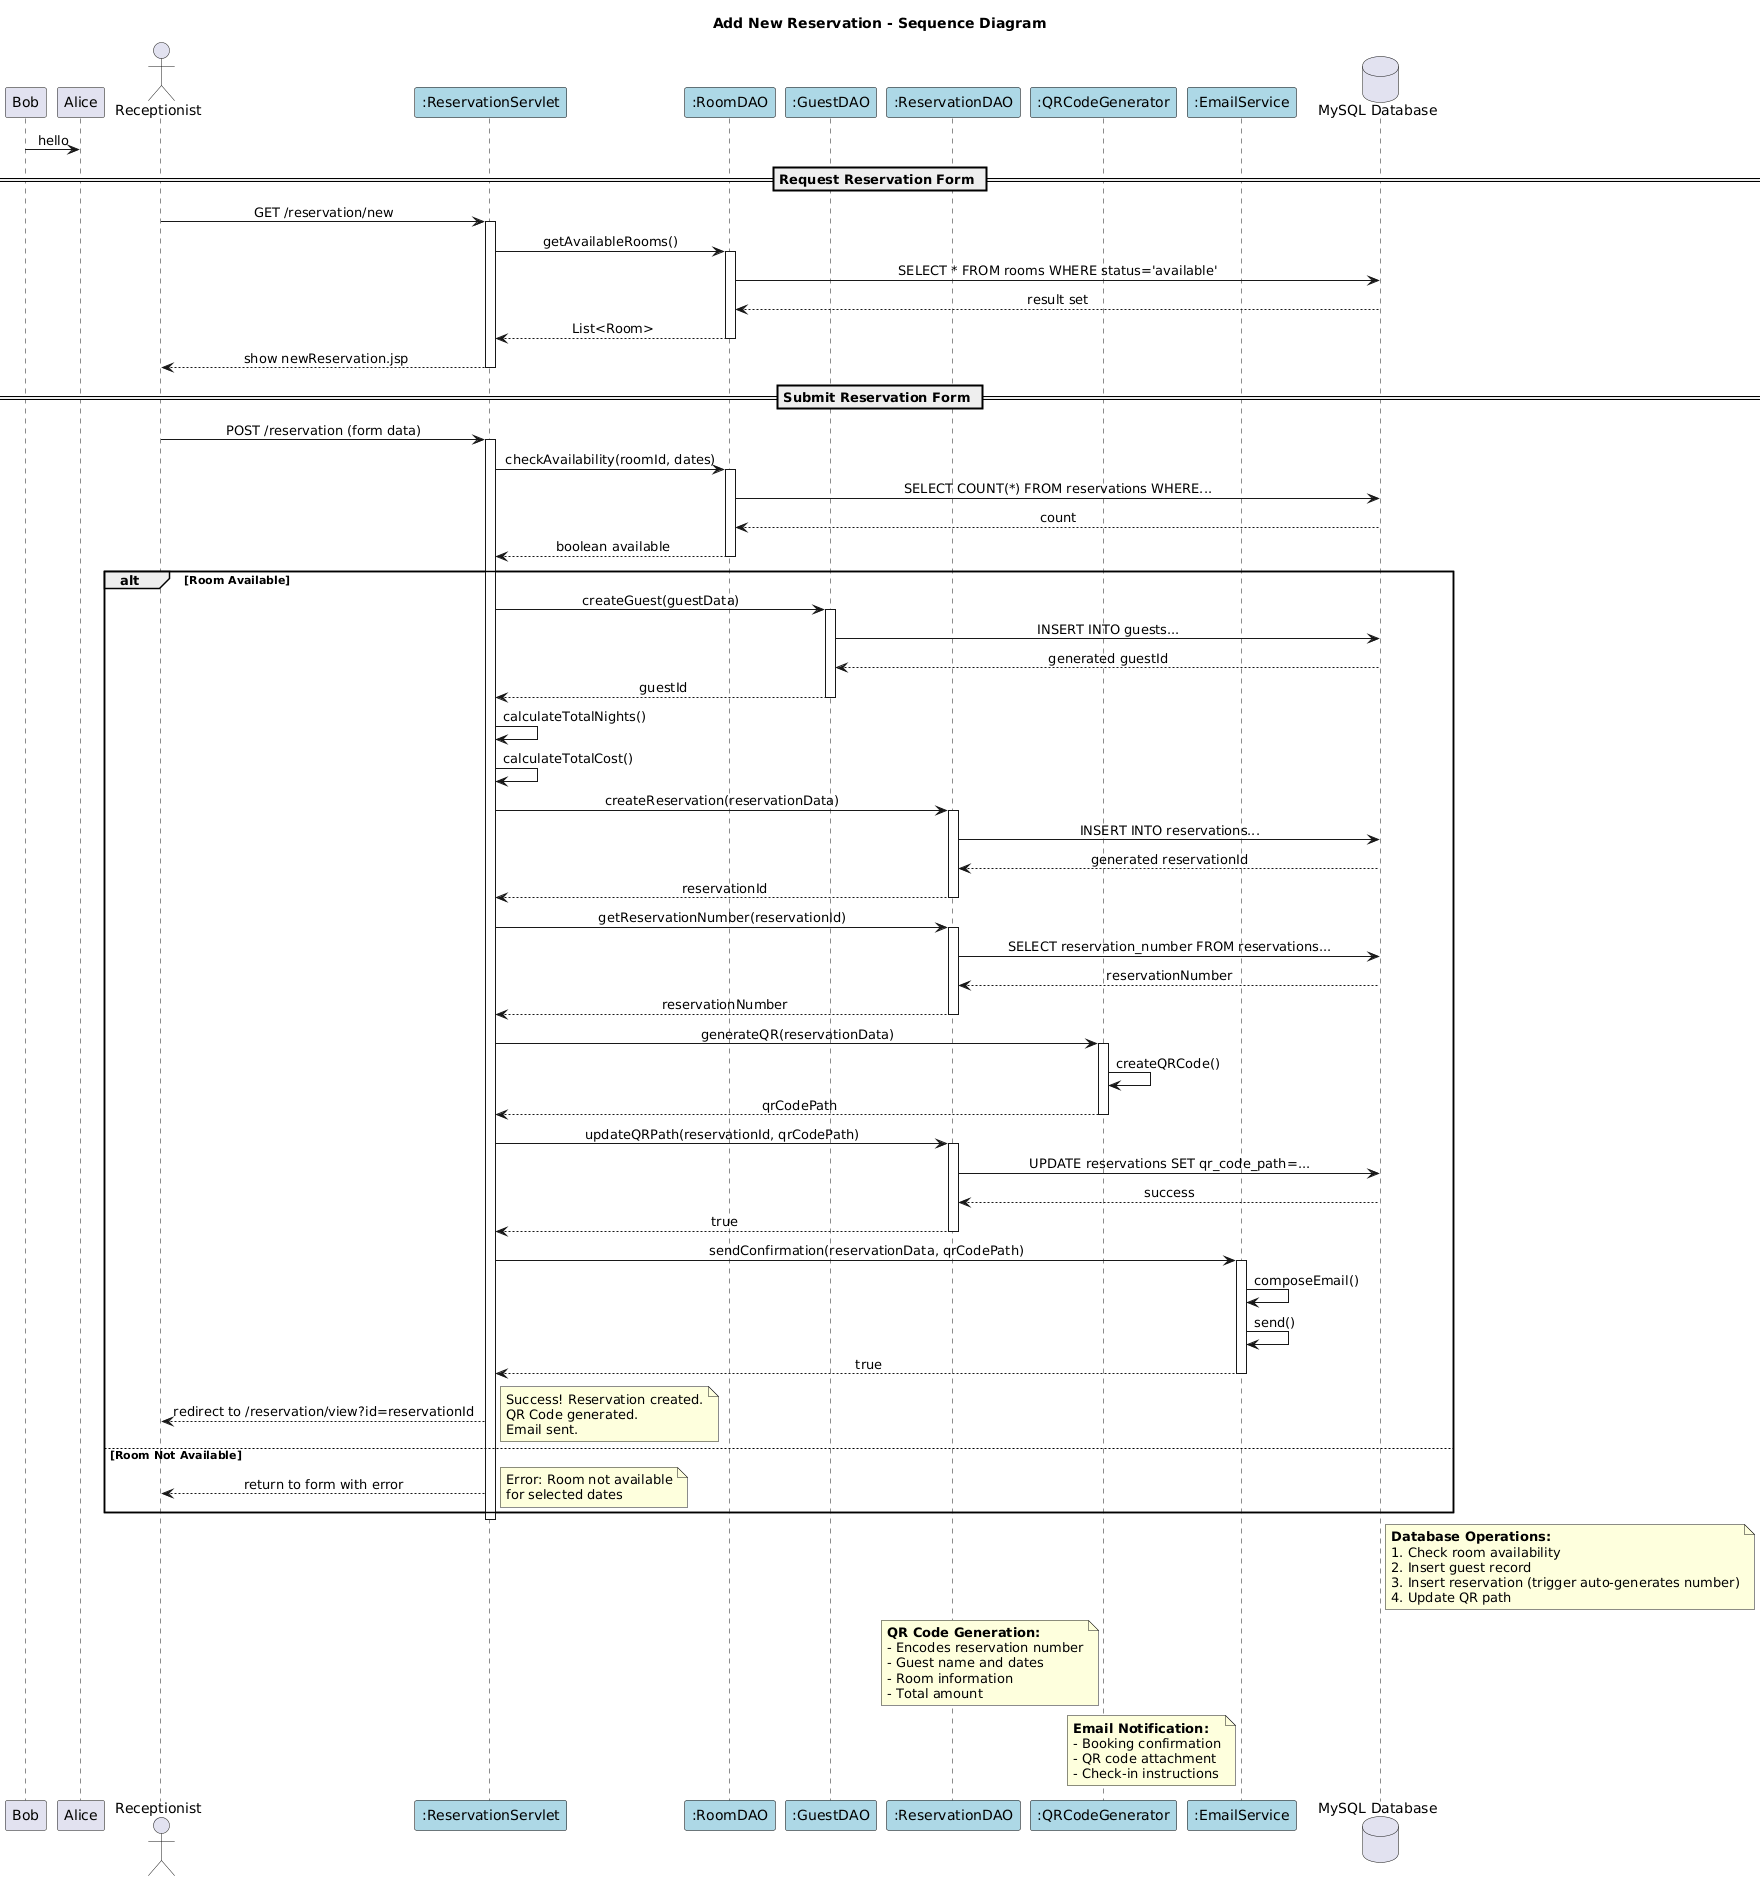

The diagram above was rendered by PlantUML. Its source (embedded in the PNG):
@startuml
Bob -> Alice : hello

' Ocean View Resort - Sequence Diagram: Add New Reservation
' Author: Student Name
' Date: March 2026

skinparam sequenceMessageAlign center
skinparam responseMessageBelowArrow true
skinparam participantBackgroundColor LightBlue
skinparam participantBorderColor Black

title Add New Reservation - Sequence Diagram

' =============================================
' Participants
' =============================================

actor "Receptionist" as receptionist
participant ":ReservationServlet" as servlet
participant ":RoomDAO" as roomDAO
participant ":GuestDAO" as guestDAO
participant ":ReservationDAO" as resDAO
participant ":QRCodeGenerator" as qrGen
participant ":EmailService" as email
database "MySQL Database" as database

' =============================================
' Activation Bars
' =============================================

== Request Reservation Form ==
receptionist -> servlet : GET /reservation/new
activate servlet

servlet -> roomDAO : getAvailableRooms()
activate roomDAO
roomDAO -> database : SELECT * FROM rooms WHERE status='available'
database --> roomDAO : result set
roomDAO --> servlet : List<Room>
deactivate roomDAO

servlet --> receptionist : show newReservation.jsp
deactivate servlet

== Submit Reservation Form ==
receptionist -> servlet : POST /reservation (form data)
activate servlet

' Check Room Availability
servlet -> roomDAO : checkAvailability(roomId, dates)
activate roomDAO
roomDAO -> database : SELECT COUNT(*) FROM reservations WHERE...
database --> roomDAO : count
roomDAO --> servlet : boolean available
deactivate roomDAO

alt Room Available
    ' Create Guest Record
    servlet -> guestDAO : createGuest(guestData)
    activate guestDAO
    guestDAO -> database : INSERT INTO guests...
    database --> guestDAO : generated guestId
    guestDAO --> servlet : guestId
    deactivate guestDAO
    
    ' Calculate Total Nights and Cost
    servlet -> servlet : calculateTotalNights()
    servlet -> servlet : calculateTotalCost()
    
    ' Create Reservation
    servlet -> resDAO : createReservation(reservationData)
    activate resDAO
    resDAO -> database : INSERT INTO reservations...
    database --> resDAO : generated reservationId
    resDAO --> servlet : reservationId
    deactivate resDAO
    
    ' Get Reservation Number (from trigger)
    servlet -> resDAO : getReservationNumber(reservationId)
    activate resDAO
    resDAO -> database : SELECT reservation_number FROM reservations...
    database --> resDAO : reservationNumber
    resDAO --> servlet : reservationNumber
    deactivate resDAO
    
    ' Generate QR Code
    servlet -> qrGen : generateQR(reservationData)
    activate qrGen
    qrGen -> qrGen : createQRCode()
    qrGen --> servlet : qrCodePath
    deactivate qrGen
    
    ' Update Reservation with QR Path
    servlet -> resDAO : updateQRPath(reservationId, qrCodePath)
    activate resDAO
    resDAO -> database : UPDATE reservations SET qr_code_path=...
    database --> resDAO : success
    resDAO --> servlet : true
    deactivate resDAO
    
    ' Send Confirmation Email
    servlet -> email : sendConfirmation(reservationData, qrCodePath)
    activate email
    email -> email : composeEmail()
    email -> email : send()
    email --> servlet : true
    deactivate email
    
    ' Success Response
    servlet --> receptionist : redirect to /reservation/view?id=reservationId
    note right: Success! Reservation created.\nQR Code generated.\nEmail sent.
    
else Room Not Available
    servlet --> receptionist : return to form with error
    note right: Error: Room not available\nfor selected dates
end

deactivate servlet

' =============================================
' Notes and Annotations
' =============================================

note right of database
  **Database Operations:**
  1. Check room availability
  2. Insert guest record
  3. Insert reservation (trigger auto-generates number)
  4. Update QR path
end note

note left of qrGen
  **QR Code Generation:**
  - Encodes reservation number
  - Guest name and dates
  - Room information
  - Total amount
end note

note left of email
  **Email Notification:**
  - Booking confirmation
  - QR code attachment
  - Check-in instructions
end note
@enduml